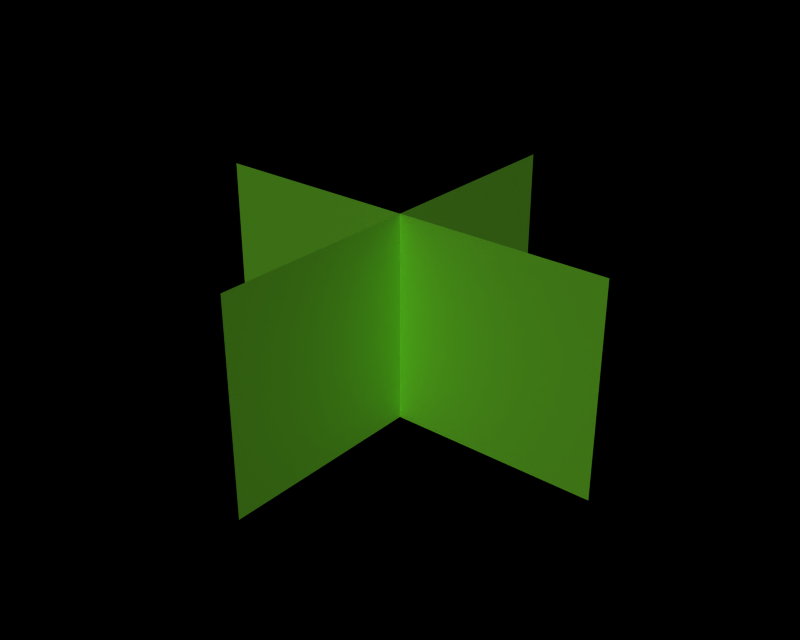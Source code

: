 # Source: plants.blend  (saved by Blender 2.48.1; exported with 4.5.12 LTS)
import bpy
from mathutils import Matrix  # noqa: F401  (used for matrix-valued properties, if any)

bpy.ops.wm.read_factory_settings(use_empty=True)
scene = bpy.context.scene
scene.name = 'grass2'

# ---- collections
col_collection_1_007 = bpy.data.collections.new('Collection 1.007'); scene.collection.children.link(col_collection_1_007)
col_collection_11_007 = bpy.data.collections.new('Collection 11.007'); scene.collection.children.link(col_collection_11_007)
col_collection_11_007.hide_render = True
col_collection_11_007.hide_viewport = True

# ---- materials (node trees are filled in below, after node groups)
mat_grass_002 = bpy.data.materials.new('grass.002')
mat_grass_002.alpha_threshold = 0.0
mat_grass_002.diffuse_color = (0.4015, 0.74, 0.1442, 1.0)
mat_grass_002.roughness = 0.5
mat_grass_002.line_color = (0.0, 0.0, 0.0, 1.0)

# ---- material node trees

# ---- world
world_world = bpy.data.worlds.new('World'); scene.world = world_world
world_world.color = (0.0, 0.0, 0.0)
world_world.use_sun_shadow = False
world_world.sun_shadow_jitter_overblur = 0.0
world_world.cycles.sampling_method = 'MANUAL'
world_world.cycles.sample_map_resolution = 256
world_world.light_settings.ao_factor = 3.0

# ---- meshes
me_quads_001 = bpy.data.meshes.new('quads.001')
me_quads_001.from_pydata([(1.733e-08, 0.1579, -0.1579), (-6.518e-09, -0.1579, -0.1579), (0.1579, 6.788e-09, -0.1579), (-0.1579, 6.788e-09, -0.1579), (1.192e-08, 0.1579, 0.0), (-1.192e-08, -0.1579, 3.725e-08), (0.1579, 1.219e-08, 0.0), (-0.1579, 1.219e-08, 3.725e-08)], [], [(0, 4, 5, 1), (7, 3, 2, 6)])
_uv = me_quads_001.uv_layers.new(name='UVTex')
_uv.uv.foreach_set('vector', [1.0, 0.0, 1.001, 0.4887, 0.00125, 0.4888, 0.0, 1.923e-07, 1.683e-07, 0.4891, 0.0, 1.923e-07, 1.0, 0.0, 1.0, 0.4891])
me_quads_001.materials.append(mat_grass_002)
me_quads_001.use_remesh_preserve_volume = False
me_quads_001.use_remesh_preserve_attributes = False
me_quads_001.use_mirror_vertex_groups = False
me_quads_001.update()

# ---- objects
ob_grass_lod1_001 = bpy.data.objects.new('grass_lod1.001', me_quads_001)
ob_props_001 = bpy.data.objects.new('PROPS.001', None)

# ---- transforms, parenting, visibility, modifiers, constraints
ob_grass_lod1_001.location = (1.943e-09, 0.002797, 0.1562)
ob_grass_lod1_001.lock_rotations_4d = False
ob_grass_lod1_001.empty_display_type = 'ARROWS'
ob_grass_lod1_001.color = (0.0, 0.0, 0.0, 1.0)
ob_grass_lod1_001.lineart.crease_threshold = 0.0
ob_props_001.location = (-4.998e-09, 0.0006255, -0.0003767)
ob_props_001.scale = (0.7764, 0.7764, 0.7764)
ob_props_001.lock_rotations_4d = False
ob_props_001.empty_display_type = 'ARROWS'
ob_props_001.empty_image_offset = (0.0, 0.0)
ob_props_001.color = (0.0, 0.0, 0.0, 1.0)
ob_props_001.lineart.crease_threshold = 0.0

# ---- collection membership
col_collection_1_007.objects.link(ob_grass_lod1_001)
col_collection_1_007.objects.link(ob_props_001)
col_collection_11_007.objects.link(ob_grass_lod1_001)

# ---- scene / render settings (as saved in the file)
scene.frame_start = 1; scene.frame_end = 250; scene.frame_set(1)
scene.render.engine = 'BLENDER_EEVEE_NEXT'
scene.render.image_settings.file_format = 'JPEG'
scene.render.image_settings.color_mode = 'RGB'
scene.render.image_settings.compression = 90
scene.render.resolution_x = 1280
scene.render.resolution_y = 1024
scene.render.resolution_percentage = 50
scene.render.fps = 25
scene.render.dither_intensity = 0.0
scene.render.use_compositing = False
scene.render.use_sequencer = False
scene.render.bake_margin = 2
scene.render.bake_bias = 0.0
scene.render.use_stamp_time = False
scene.render.use_stamp_date = False
scene.render.use_stamp_frame = False
scene.render.use_stamp_camera = False
scene.render.use_stamp_scene = False
scene.render.use_stamp_filename = False
scene.render.use_stamp_render_time = False
scene.render.stamp_font_size = 0
scene.cycles.use_denoising = False
scene.cycles.samples = 10
scene.cycles.sampling_pattern = 'TABULATED_SOBOL'
scene.cycles.light_sampling_threshold = 0.0
scene.cycles.use_adaptive_sampling = False
scene.cycles.use_light_tree = False
scene.cycles.blur_glossy = 0.0
scene.cycles.volume_bounces = 1
scene.cycles.pixel_filter_type = 'GAUSSIAN'
scene.cycles.sample_clamp_indirect = 0.0
scene.view_settings.view_transform = 'Raw'
bpy.context.view_layer.update()

# ---- added for rendering (the .blend has no active camera and no usable light): camera, sun
cam_auto = bpy.data.cameras.new('AutoCamera')
cam_auto.lens = 50.0
cam_auto.sensor_width = 36.0
cam_auto.clip_end = 1000.0
ob_auto_camera = bpy.data.objects.new('AutoCamera', cam_auto)
scene.collection.objects.link(ob_auto_camera)
ob_auto_camera.location = (0.438366, -0.523242, 0.427974)
ob_auto_camera.rotation_euler = (1.09748, -7.21219e-08, 0.694738)
scene.camera = ob_auto_camera
light_auto_sun = bpy.data.lights.new('AutoSun', 'SUN')
light_auto_sun.energy = 3.0
light_auto_sun.angle = 0.0523599
ob_auto_sun = bpy.data.objects.new('AutoSun', light_auto_sun)
scene.collection.objects.link(ob_auto_sun)
ob_auto_sun.rotation_euler = (0.872665, 0.174533, 0.523599)
bpy.context.view_layer.update()
